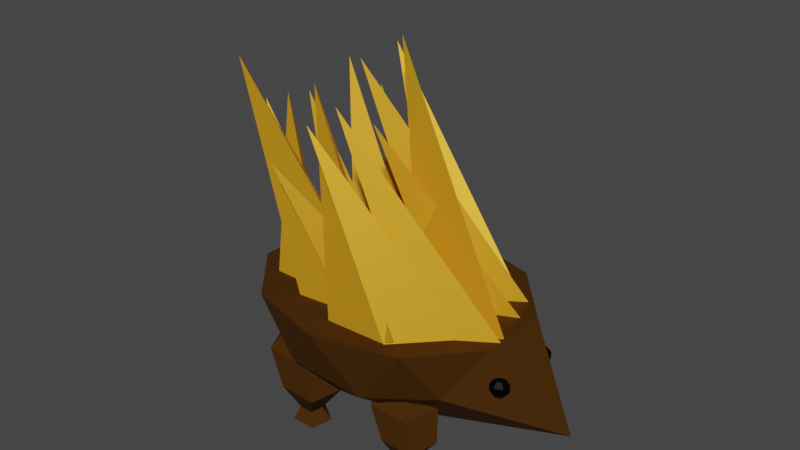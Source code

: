 # Source: crip.blend  (saved by Blender 3.3.6; exported with 4.5.12 LTS)
import bpy
from mathutils import Matrix  # noqa: F401  (used for matrix-valued properties, if any)

bpy.ops.wm.read_factory_settings(use_empty=True)
scene = bpy.context.scene
scene.name = 'Scene'

# ---- collections
col_collection = bpy.data.collections.new('Collection'); scene.collection.children.link(col_collection)

# ---- materials (node trees are filled in below, after node groups)
mat_black_017 = bpy.data.materials.new('Black.017')
mat_black_017.use_transparent_shadow = False
mat_brown_007 = bpy.data.materials.new('Brown.007')
mat_brown_007.use_transparent_shadow = False
mat_gold_005 = bpy.data.materials.new('Gold.005')
mat_gold_005.use_transparent_shadow = False

# ---- material node trees
mat_black_017.use_nodes = True; mat_black_017.node_tree.nodes.clear()
_N = mat_black_017.node_tree.nodes; _L = mat_black_017.node_tree.links
n0 = _N.new('ShaderNodeBsdfPrincipled'); n0.name = 'Principled BSDF'; n0.location = (10, 300)
n0.distribution = 'GGX'
n0.subsurface_method = 'RANDOM_WALK_SKIN'
n0.inputs[0].default_value = (0.0, 0.0, 0.0, 1.0)
n0.inputs[3].default_value = 1.45
n0.inputs[13].default_value = 0.133
n0.inputs[27].default_value = (0.0, 0.0, 0.0, 1.0)
n0.inputs[28].default_value = 1.0
n1 = _N.new('ShaderNodeOutputMaterial'); n1.name = 'Material Output'; n1.location = (300, 300)
_L.new(n0.outputs[0], n1.inputs[0])
n1.is_active_output = True
mat_brown_007.use_nodes = True; mat_brown_007.node_tree.nodes.clear()
_N = mat_brown_007.node_tree.nodes; _L = mat_brown_007.node_tree.links
n0 = _N.new('ShaderNodeBsdfPrincipled'); n0.name = 'Principled BSDF'; n0.location = (10, 300)
n0.distribution = 'GGX'
n0.subsurface_method = 'RANDOM_WALK_SKIN'
n0.inputs[0].default_value = (0.06045, 0.02387, 0.003269, 1.0)
n0.inputs[3].default_value = 1.45
n0.inputs[13].default_value = 0.05963
n0.inputs[27].default_value = (0.0, 0.0, 0.0, 1.0)
n0.inputs[28].default_value = 1.0
n1 = _N.new('ShaderNodeOutputMaterial'); n1.name = 'Material Output'; n1.location = (300, 300)
_L.new(n0.outputs[0], n1.inputs[0])
n1.is_active_output = True
mat_gold_005.use_nodes = True; mat_gold_005.node_tree.nodes.clear()
_N = mat_gold_005.node_tree.nodes; _L = mat_gold_005.node_tree.links
n0 = _N.new('ShaderNodeBsdfPrincipled'); n0.name = 'Principled BSDF'; n0.location = (10, 300)
n0.distribution = 'GGX'
n0.subsurface_method = 'RANDOM_WALK_SKIN'
n0.inputs[0].default_value = (0.8, 0.3647, 0.01366, 1.0)
n0.inputs[1].default_value = 0.5046
n0.inputs[3].default_value = 1.45
n0.inputs[27].default_value = (0.0, 0.0, 0.0, 1.0)
n0.inputs[28].default_value = 1.0
n1 = _N.new('ShaderNodeOutputMaterial'); n1.name = 'Material Output'; n1.location = (300, 300)
_L.new(n0.outputs[0], n1.inputs[0])
n1.is_active_output = True

# ---- world
world_world = bpy.data.worlds.new('World'); scene.world = world_world
world_world.use_nodes = True; world_world.node_tree.nodes.clear()
_N = world_world.node_tree.nodes; _L = world_world.node_tree.links
n0 = _N.new('ShaderNodeOutputWorld'); n0.name = 'World Output'; n0.location = (300, 300)
n1 = _N.new('ShaderNodeBackground'); n1.name = 'Background'; n1.location = (10, 300)
n1.inputs[0].default_value = (0.05088, 0.05088, 0.05088, 1.0)
_L.new(n1.outputs[0], n0.inputs[0])
n0.is_active_output = True
world_world.color = (0.05088, 0.05088, 0.05088)
world_world.use_sun_shadow = False
world_world.sun_shadow_jitter_overblur = 0.0

# ---- meshes
me_sphere_018 = bpy.data.meshes.new('Sphere.018')
me_sphere_018.from_pydata([(0.0, 0.5878, 0.809), (0.0, 0.9511, 0.309), (0.0, 0.9511, -0.309), (0.0, 0.5878, -0.809), (0.4595, 0.3665, 0.809), (0.7436, 0.593, 0.309), (0.7436, 0.593, -0.309), (0.4595, 0.3665, -0.809), (0.573, -0.1308, 0.809), (0.9272, -0.2116, 0.309), (0.9272, -0.2116, -0.309), (0.573, -0.1308, -0.809), (0.255, -0.5296, 0.809), (0.4126, -0.8569, 0.309), (0.4126, -0.8569, -0.309), (0.255, -0.5296, -0.809), (0.0, 0.0, 1.0), (-0.255, -0.5296, 0.809), (-0.4126, -0.8569, 0.309), (-0.4126, -0.8569, -0.309), (-0.255, -0.5296, -0.809), (0.0, 0.0, -1.0), (-0.573, -0.1308, 0.809), (-0.9272, -0.2116, 0.309), (-0.9272, -0.2116, -0.309), (-0.573, -0.1308, -0.809), (-0.4595, 0.3665, 0.809), (-0.7436, 0.593, 0.309), (-0.7436, 0.593, -0.309), (-0.4595, 0.3665, -0.809)], [], [(0, 16, 4), (3, 2, 6, 7), (1, 0, 4, 5), (21, 3, 7), (2, 1, 5, 6), (21, 7, 11), (6, 5, 9, 10), (4, 16, 8), (7, 6, 10, 11), (5, 4, 8, 9), (21, 11, 15), (10, 9, 13, 14), (8, 16, 12), (11, 10, 14, 15), (9, 8, 12, 13), (21, 15, 20), (14, 13, 18, 19), (12, 16, 17), (15, 14, 19, 20), (13, 12, 17, 18), (21, 20, 25), (19, 18, 23, 24), (17, 16, 22), (20, 19, 24, 25), (18, 17, 22, 23), (21, 25, 29), (24, 23, 27, 28), (22, 16, 26), (25, 24, 28, 29), (23, 22, 26, 27), (21, 29, 3), (28, 27, 1, 2), (26, 16, 0), (29, 28, 2, 3), (27, 26, 0, 1)])
_uv = me_sphere_018.uv_layers.new(name='UVMap')
_uv.uv.foreach_set('vector', [0.7143, 0.8, 0.6429, 1.0, 0.5714, 0.8, 0.7143, 0.2, 0.7143, 0.4, 0.5714, 0.4, 0.5714, 0.2, 0.7143, 0.6, 0.7143, 0.8, 0.5714, 0.8, 0.5714, 0.6, 0.6429, 0.0, 0.7143, 0.2, 0.5714, 0.2, 0.7143, 0.4, 0.7143, 0.6, 0.5714, 0.6, 0.5714, 0.4, 0.5, 0.0, 0.5714, 0.2, 0.4286, 0.2, 0.5714, 0.4, 0.5714, 0.6, 0.4286, 0.6, 0.4286, 0.4, 0.5714, 0.8, 0.5, 1.0, 0.4286, 0.8, 0.5714, 0.2, 0.5714, 0.4, 0.4286, 0.4, 0.4286, 0.2, 0.5714, 0.6, 0.5714, 0.8, 0.4286, 0.8, 0.4286, 0.6, 0.3571, 0.0, 0.4286, 0.2, 0.2857, 0.2, 0.4286, 0.4, 0.4286, 0.6, 0.2857, 0.6, 0.2857, 0.4, 0.4286, 0.8, 0.3571, 1.0, 0.2857, 0.8, 0.4286, 0.2, 0.4286, 0.4, 0.2857, 0.4, 0.2857, 0.2, 0.4286, 0.6, 0.4286, 0.8, 0.2857, 0.8, 0.2857, 0.6, 0.2143, 0.0, 0.2857, 0.2, 0.1429, 0.2, 0.2857, 0.4, 0.2857, 0.6, 0.1429, 0.6, 0.1429, 0.4, 0.2857, 0.8, 0.2143, 1.0, 0.1429, 0.8, 0.2857, 0.2, 0.2857, 0.4, 0.1429, 0.4, 0.1429, 0.2, 0.2857, 0.6, 0.2857, 0.8, 0.1429, 0.8, 0.1429, 0.6, 0.07143, 0.0, 0.1429, 0.2, 0.0, 0.2, 0.1429, 0.4, 0.1429, 0.6, 0.0, 0.6, 0.0, 0.4, 0.1429, 0.8, 0.07143, 1.0, 0.0, 0.8, 0.1429, 0.2, 0.1429, 0.4, 0.0, 0.4, 0.0, 0.2, 0.1429, 0.6, 0.1429, 0.8, 0.0, 0.8, 0.0, 0.6, 0.9286, 0.0, 1.0, 0.2, 0.8571, 0.2, 1.0, 0.4, 1.0, 0.6, 0.8571, 0.6, 0.8571, 0.4, 1.0, 0.8, 0.9286, 1.0, 0.8571, 0.8, 1.0, 0.2, 1.0, 0.4, 0.8571, 0.4, 0.8571, 0.2, 1.0, 0.6, 1.0, 0.8, 0.8571, 0.8, 0.8571, 0.6, 0.7857, 0.0, 0.8571, 0.2, 0.7143, 0.2, 0.8571, 0.4, 0.8571, 0.6, 0.7143, 0.6, 0.7143, 0.4, 0.8571, 0.8, 0.7857, 1.0, 0.7143, 0.8, 0.8571, 0.2, 0.8571, 0.4, 0.7143, 0.4, 0.7143, 0.2, 0.8571, 0.6, 0.8571, 0.8, 0.7143, 0.8, 0.7143, 0.6])
me_sphere_018.materials.append(mat_black_017)
me_sphere_018.update()
me_icosphere_014 = bpy.data.meshes.new('Icosphere.014')
me_icosphere_014.from_pydata([(0.0, 0.0, -1.0), (0.7236, -0.5257, -0.4472), (-0.2764, -0.8506, -0.4472), (-0.8944, 0.0, -0.4472), (-0.2764, 0.8506, -0.4472), (0.7236, 0.5257, -0.4472), (-0.1625, -0.5, -0.8507), (0.4253, -0.309, -0.8507), (0.2629, -0.809, -0.5257), (1.405, -2.171e-08, -0.6873), (0.4253, 0.309, -0.8507), (-0.5257, 0.0, -0.8507), (-0.6882, -0.5, -0.5257), (-0.1625, 0.5, -0.8507), (-0.6882, 0.5, -0.5257), (0.2629, 0.809, -0.5257), (0.9511, -0.309, 0.0), (0.9511, 0.309, 0.0), (0.0, -1.0, 0.0), (0.5878, -0.809, 0.0), (-0.9511, -0.309, 0.0), (-0.5878, -0.809, 0.0), (-0.5878, 0.809, 0.0), (-0.9511, 0.309, 0.0), (0.5878, 0.809, 0.0), (0.0, 1.0, 0.0)], [], [(0, 7, 6), (1, 7, 9), (0, 6, 11), (0, 11, 13), (0, 13, 10), (1, 9, 16), (2, 8, 18), (3, 12, 20), (4, 14, 22), (5, 15, 24), (1, 16, 19), (2, 18, 21), (3, 20, 23), (4, 22, 25), (5, 24, 17), (17, 24, 25, 22, 23, 20, 21, 18, 19, 16), (24, 15, 25), (15, 4, 25), (22, 14, 23), (14, 3, 23), (20, 12, 21), (12, 2, 21), (18, 8, 19), (8, 1, 19), (16, 9, 17), (9, 5, 17), (10, 15, 5), (10, 13, 15), (13, 4, 15), (13, 14, 4), (13, 11, 14), (11, 3, 14), (11, 12, 3), (11, 6, 12), (6, 2, 12), (9, 10, 5), (9, 7, 10), (7, 0, 10), (6, 8, 2), (6, 7, 8), (7, 1, 8)])
_uv = me_icosphere_014.uv_layers.new(name='UVMap')
_uv.uv.foreach_set('vector', [0.1818, 0.0, 0.2273, 0.07873, 0.1364, 0.07873, 0.2727, 0.1575, 0.3182, 0.07873, 0.3636, 0.1575, 0.9091, 0.0, 0.9545, 0.07873, 0.8636, 0.07873, 0.7273, 0.0, 0.7727, 0.07873, 0.6818, 0.07873, 0.5455, 0.0, 0.5909, 0.07873, 0.5, 0.07873, 0.2727, 0.1575, 0.3636, 0.1575, 0.3182, 0.2362, 0.09091, 0.1575, 0.1818, 0.1575, 0.1364, 0.2362, 0.8182, 0.1575, 0.9091, 0.1575, 0.8636, 0.2362, 0.6364, 0.1575, 0.7273, 0.1575, 0.6818, 0.2362, 0.4545, 0.1575, 0.5455, 0.1575, 0.5, 0.2362, 0.2727, 0.1575, 0.3182, 0.2362, 0.2273, 0.2362, 0.09091, 0.1575, 0.1364, 0.2362, 0.04546, 0.2362, 0.8182, 0.1575, 0.8636, 0.2362, 0.7727, 0.2362, 0.6364, 0.1575, 0.6818, 0.2362, 0.5909, 0.2362, 0.4545, 0.1575, 0.5, 0.2362, 0.4091, 0.2362, 0.4091, 0.2362, 0.5, 0.2362, 0.5909, 0.2362, 0.6818, 0.2362, 0.7727, 0.2362, 0.8636, 0.2362, 0.04546, 0.2362, 0.1364, 0.2362, 0.2273, 0.2362, 0.3182, 0.2362, 0.5, 0.2362, 0.5455, 0.1575, 0.5909, 0.2362, 0.5455, 0.1575, 0.6364, 0.1575, 0.5909, 0.2362, 0.6818, 0.2362, 0.7273, 0.1575, 0.7727, 0.2362, 0.7273, 0.1575, 0.8182, 0.1575, 0.7727, 0.2362, 0.8636, 0.2362, 0.9091, 0.1575, 0.9545, 0.2362, 0.9091, 0.1575, 1.0, 0.1575, 0.9545, 0.2362, 0.1364, 0.2362, 0.1818, 0.1575, 0.2273, 0.2362, 0.1818, 0.1575, 0.2727, 0.1575, 0.2273, 0.2362, 0.3182, 0.2362, 0.3636, 0.1575, 0.4091, 0.2362, 0.3636, 0.1575, 0.4545, 0.1575, 0.4091, 0.2362, 0.5, 0.07873, 0.5455, 0.1575, 0.4545, 0.1575, 0.5, 0.07873, 0.5909, 0.07873, 0.5455, 0.1575, 0.5909, 0.07873, 0.6364, 0.1575, 0.5455, 0.1575, 0.6818, 0.07873, 0.7273, 0.1575, 0.6364, 0.1575, 0.6818, 0.07873, 0.7727, 0.07873, 0.7273, 0.1575, 0.7727, 0.07873, 0.8182, 0.1575, 0.7273, 0.1575, 0.8636, 0.07873, 0.9091, 0.1575, 0.8182, 0.1575, 0.8636, 0.07873, 0.9545, 0.07873, 0.9091, 0.1575, 0.9545, 0.07873, 1.0, 0.1575, 0.9091, 0.1575, 0.3636, 0.1575, 0.4091, 0.07873, 0.4545, 0.1575, 0.3636, 0.1575, 0.3182, 0.07873, 0.4091, 0.07873, 0.3182, 0.07873, 0.3636, 0.0, 0.4091, 0.07873, 0.1364, 0.07873, 0.1818, 0.1575, 0.09091, 0.1575, 0.1364, 0.07873, 0.2273, 0.07873, 0.1818, 0.1575, 0.2273, 0.07873, 0.2727, 0.1575, 0.1818, 0.1575])
me_icosphere_014.materials.append(mat_brown_007)
me_icosphere_014.update()
me_cylinder_053 = bpy.data.meshes.new('Cylinder.053')
me_cylinder_053.from_pydata([(0.1618, 0.2582, -0.5582), (0.0, 0.8164, 1.0), (0.4636, 0.08325, -0.5582), (0.9511, 0.2523, 1.0), (0.3483, -0.1998, -0.5582), (0.5878, -0.6605, 1.0), (-0.02477, -0.1998, -0.5582), (-0.5878, -0.6605, 1.0), (-0.1401, 0.08325, -0.5582), (-0.9511, 0.2523, 1.0), (0.3795, 0.6675, 0.2053), (1.157, 0.2063, 0.2053), (0.8601, -0.54, 0.2053), (-0.101, -0.54, 0.2053), (-0.398, 0.2063, 0.2053), (0.2738, 0.4404, -0.7885), (0.7322, 0.1358, -0.7885), (0.5571, -0.3571, -0.7885), (-0.009564, -0.3571, -0.7885), (-0.1847, 0.1128, -0.7885), (-0.1304, 0.015, 1.747)], [], [(10, 1, 3, 11), (11, 3, 5, 12), (12, 5, 7, 13), (9, 7, 20), (13, 7, 9, 14), (14, 9, 1, 10), (6, 8, 19, 18), (8, 14, 10, 0), (6, 13, 14, 8), (4, 12, 13, 6), (2, 11, 12, 4), (0, 10, 11, 2), (15, 16, 17, 18, 19), (2, 4, 17, 16), (8, 0, 15, 19), (0, 2, 16, 15), (4, 6, 18, 17), (5, 3, 20), (1, 9, 20), (3, 1, 20), (7, 5, 20)])
_uv = me_cylinder_053.uv_layers.new(name='UVMap')
_uv.uv.foreach_set('vector', [1.0, 0.75, 1.0, 1.0, 0.8, 1.0, 0.8, 0.75, 0.8, 0.75, 0.8, 1.0, 0.6, 1.0, 0.6, 0.75, 0.6, 0.75, 0.6, 1.0, 0.4, 1.0, 0.4, 0.75, 0.2, 1.0, 0.4, 1.0, 0.2, 1.0, 0.4, 0.75, 0.4, 1.0, 0.2, 1.0, 0.2, 0.75, 0.2, 0.75, 0.2, 1.0, 2.98e-08, 1.0, 2.98e-08, 0.75, 0.4, 0.5, 0.2, 0.5, 0.2, 0.5, 0.4, 0.5, 0.2, 0.5, 0.2, 0.75, 2.98e-08, 0.75, 2.98e-08, 0.5, 0.4, 0.5, 0.4, 0.75, 0.2, 0.75, 0.2, 0.5, 0.6, 0.5, 0.6, 0.75, 0.4, 0.75, 0.4, 0.5, 0.8, 0.5, 0.8, 0.75, 0.6, 0.75, 0.6, 0.5, 1.0, 0.5, 1.0, 0.75, 0.8, 0.75, 0.8, 0.5, 0.75, 0.49, 0.9783, 0.3242, 0.8911, 0.05584, 0.6089, 0.05584, 0.5217, 0.3242, 0.8, 0.5, 0.6, 0.5, 0.6, 0.5, 0.8, 0.5, 0.2, 0.5, 2.98e-08, 0.5, 2.98e-08, 0.5, 0.2, 0.5, 1.0, 0.5, 0.8, 0.5, 0.8, 0.5, 1.0, 0.5, 0.6, 0.5, 0.4, 0.5, 0.4, 0.5, 0.6, 0.5, 0.6, 1.0, 0.8, 1.0, 0.6, 1.0, 2.98e-08, 1.0, 0.2, 1.0, 2.98e-08, 1.0, 0.8, 1.0, 1.0, 1.0, 0.8, 1.0, 0.4, 1.0, 0.6, 1.0, 0.4, 1.0])
me_cylinder_053.materials.append(mat_brown_007)
me_cylinder_053.update()
me_cylinder_051 = bpy.data.meshes.new('Cylinder.051')
me_cylinder_051.from_pydata([(0.1618, 0.2582, -0.5582), (0.0, 0.8164, 1.0), (0.4636, 0.08325, -0.5582), (0.9511, 0.2523, 1.0), (0.3483, -0.1998, -0.5582), (0.5878, -0.6605, 1.0), (-0.02477, -0.1998, -0.5582), (-0.5878, -0.6605, 1.0), (-0.1401, 0.08325, -0.5582), (-0.9511, 0.2523, 1.0), (0.3795, 0.6675, 0.2053), (1.157, 0.2063, 0.2053), (0.8601, -0.54, 0.2053), (-0.101, -0.54, 0.2053), (-0.398, 0.2063, 0.2053), (0.2738, 0.4404, -0.7885), (0.7322, 0.1358, -0.7885), (0.5571, -0.3571, -0.7885), (-0.009564, -0.3571, -0.7885), (-0.1847, 0.1128, -0.7885), (-0.1304, 0.015, 1.747)], [], [(10, 1, 3, 11), (11, 3, 5, 12), (12, 5, 7, 13), (9, 7, 20), (13, 7, 9, 14), (14, 9, 1, 10), (6, 8, 19, 18), (8, 14, 10, 0), (6, 13, 14, 8), (4, 12, 13, 6), (2, 11, 12, 4), (0, 10, 11, 2), (15, 16, 17, 18, 19), (2, 4, 17, 16), (8, 0, 15, 19), (0, 2, 16, 15), (4, 6, 18, 17), (5, 3, 20), (1, 9, 20), (3, 1, 20), (7, 5, 20)])
_uv = me_cylinder_051.uv_layers.new(name='UVMap')
_uv.uv.foreach_set('vector', [1.0, 0.75, 1.0, 1.0, 0.8, 1.0, 0.8, 0.75, 0.8, 0.75, 0.8, 1.0, 0.6, 1.0, 0.6, 0.75, 0.6, 0.75, 0.6, 1.0, 0.4, 1.0, 0.4, 0.75, 0.2, 1.0, 0.4, 1.0, 0.2, 1.0, 0.4, 0.75, 0.4, 1.0, 0.2, 1.0, 0.2, 0.75, 0.2, 0.75, 0.2, 1.0, 2.98e-08, 1.0, 2.98e-08, 0.75, 0.4, 0.5, 0.2, 0.5, 0.2, 0.5, 0.4, 0.5, 0.2, 0.5, 0.2, 0.75, 2.98e-08, 0.75, 2.98e-08, 0.5, 0.4, 0.5, 0.4, 0.75, 0.2, 0.75, 0.2, 0.5, 0.6, 0.5, 0.6, 0.75, 0.4, 0.75, 0.4, 0.5, 0.8, 0.5, 0.8, 0.75, 0.6, 0.75, 0.6, 0.5, 1.0, 0.5, 1.0, 0.75, 0.8, 0.75, 0.8, 0.5, 0.75, 0.49, 0.9783, 0.3242, 0.8911, 0.05584, 0.6089, 0.05584, 0.5217, 0.3242, 0.8, 0.5, 0.6, 0.5, 0.6, 0.5, 0.8, 0.5, 0.2, 0.5, 2.98e-08, 0.5, 2.98e-08, 0.5, 0.2, 0.5, 1.0, 0.5, 0.8, 0.5, 0.8, 0.5, 1.0, 0.5, 0.6, 0.5, 0.4, 0.5, 0.4, 0.5, 0.6, 0.5, 0.6, 1.0, 0.8, 1.0, 0.6, 1.0, 2.98e-08, 1.0, 0.2, 1.0, 2.98e-08, 1.0, 0.8, 1.0, 1.0, 1.0, 0.8, 1.0, 0.4, 1.0, 0.6, 1.0, 0.4, 1.0])
me_cylinder_051.materials.append(mat_brown_007)
me_cylinder_051.update()
me_cone_020 = bpy.data.meshes.new('Cone.020')
me_cone_020.from_pydata([(0.04188, 0.873, -0.001136), (0.9079, -0.627, -0.001136), (-0.8241, -0.627, -0.001136), (0.04188, -0.127, 1.999)], [], [(0, 3, 1), (0, 1, 2), (1, 3, 2), (2, 3, 0)])
_uv = me_cone_020.uv_layers.new(name='UVMap')
_uv.uv.foreach_set('vector', [0.25, 0.49, 0.25, 0.25, 0.4578, 0.13, 0.75, 0.49, 0.9578, 0.13, 0.5422, 0.13, 0.4578, 0.13, 0.25, 0.25, 0.04215, 0.13, 0.04215, 0.13, 0.25, 0.25, 0.25, 0.49])
me_cone_020.materials.append(mat_gold_005)
me_cone_020.update()
me_cone_019 = bpy.data.meshes.new('Cone.019')
me_cone_019.from_pydata([(0.04188, 0.873, -0.001136), (0.9079, -0.627, -0.001136), (-0.8241, -0.627, -0.001136), (0.04188, -0.127, 1.999)], [], [(0, 3, 1), (0, 1, 2), (1, 3, 2), (2, 3, 0)])
_uv = me_cone_019.uv_layers.new(name='UVMap')
_uv.uv.foreach_set('vector', [0.25, 0.49, 0.25, 0.25, 0.4578, 0.13, 0.75, 0.49, 0.9578, 0.13, 0.5422, 0.13, 0.4578, 0.13, 0.25, 0.25, 0.04215, 0.13, 0.04215, 0.13, 0.25, 0.25, 0.25, 0.49])
me_cone_019.materials.append(mat_gold_005)
me_cone_019.update()
me_cone_018 = bpy.data.meshes.new('Cone.018')
me_cone_018.from_pydata([(0.04188, 0.873, -0.001136), (0.9079, -0.627, -0.001136), (-0.8241, -0.627, -0.001136), (0.04188, -0.127, 1.999)], [], [(0, 3, 1), (0, 1, 2), (1, 3, 2), (2, 3, 0)])
_uv = me_cone_018.uv_layers.new(name='UVMap')
_uv.uv.foreach_set('vector', [0.25, 0.49, 0.25, 0.25, 0.4578, 0.13, 0.75, 0.49, 0.9578, 0.13, 0.5422, 0.13, 0.4578, 0.13, 0.25, 0.25, 0.04215, 0.13, 0.04215, 0.13, 0.25, 0.25, 0.25, 0.49])
me_cone_018.materials.append(mat_gold_005)
me_cone_018.update()
me_cone_017 = bpy.data.meshes.new('Cone.017')
me_cone_017.from_pydata([(0.04188, 0.873, -0.001136), (0.9079, -0.627, -0.001136), (-0.8241, -0.627, -0.001136), (0.04188, -0.127, 1.999)], [], [(0, 3, 1), (0, 1, 2), (1, 3, 2), (2, 3, 0)])
_uv = me_cone_017.uv_layers.new(name='UVMap')
_uv.uv.foreach_set('vector', [0.25, 0.49, 0.25, 0.25, 0.4578, 0.13, 0.75, 0.49, 0.9578, 0.13, 0.5422, 0.13, 0.4578, 0.13, 0.25, 0.25, 0.04215, 0.13, 0.04215, 0.13, 0.25, 0.25, 0.25, 0.49])
me_cone_017.materials.append(mat_gold_005)
me_cone_017.update()
me_cone_016 = bpy.data.meshes.new('Cone.016')
me_cone_016.from_pydata([(0.04188, 0.873, -0.001136), (0.9079, -0.627, -0.001136), (-0.8241, -0.627, -0.001136), (0.04188, -0.127, 1.999)], [], [(0, 3, 1), (0, 1, 2), (1, 3, 2), (2, 3, 0)])
_uv = me_cone_016.uv_layers.new(name='UVMap')
_uv.uv.foreach_set('vector', [0.25, 0.49, 0.25, 0.25, 0.4578, 0.13, 0.75, 0.49, 0.9578, 0.13, 0.5422, 0.13, 0.4578, 0.13, 0.25, 0.25, 0.04215, 0.13, 0.04215, 0.13, 0.25, 0.25, 0.25, 0.49])
me_cone_016.materials.append(mat_gold_005)
me_cone_016.update()
me_cone_015 = bpy.data.meshes.new('Cone.015')
me_cone_015.from_pydata([(0.04188, 0.873, -0.001136), (0.9079, -0.627, -0.001136), (-0.8241, -0.627, -0.001136), (0.04188, -0.127, 1.999)], [], [(0, 3, 1), (0, 1, 2), (1, 3, 2), (2, 3, 0)])
_uv = me_cone_015.uv_layers.new(name='UVMap')
_uv.uv.foreach_set('vector', [0.25, 0.49, 0.25, 0.25, 0.4578, 0.13, 0.75, 0.49, 0.9578, 0.13, 0.5422, 0.13, 0.4578, 0.13, 0.25, 0.25, 0.04215, 0.13, 0.04215, 0.13, 0.25, 0.25, 0.25, 0.49])
me_cone_015.materials.append(mat_gold_005)
me_cone_015.update()
me_cone_014 = bpy.data.meshes.new('Cone.014')
me_cone_014.from_pydata([(0.04188, 0.873, -0.001136), (0.9079, -0.627, -0.001136), (-0.8241, -0.627, -0.001136), (0.04188, -0.127, 1.999)], [], [(0, 3, 1), (0, 1, 2), (1, 3, 2), (2, 3, 0)])
_uv = me_cone_014.uv_layers.new(name='UVMap')
_uv.uv.foreach_set('vector', [0.25, 0.49, 0.25, 0.25, 0.4578, 0.13, 0.75, 0.49, 0.9578, 0.13, 0.5422, 0.13, 0.4578, 0.13, 0.25, 0.25, 0.04215, 0.13, 0.04215, 0.13, 0.25, 0.25, 0.25, 0.49])
me_cone_014.materials.append(mat_gold_005)
me_cone_014.update()
me_cone_013 = bpy.data.meshes.new('Cone.013')
me_cone_013.from_pydata([(0.04188, 0.873, -0.001136), (0.9079, -0.627, -0.001136), (-0.8241, -0.627, -0.001136), (0.04188, -0.127, 1.999)], [], [(0, 3, 1), (0, 1, 2), (1, 3, 2), (2, 3, 0)])
_uv = me_cone_013.uv_layers.new(name='UVMap')
_uv.uv.foreach_set('vector', [0.25, 0.49, 0.25, 0.25, 0.4578, 0.13, 0.75, 0.49, 0.9578, 0.13, 0.5422, 0.13, 0.4578, 0.13, 0.25, 0.25, 0.04215, 0.13, 0.04215, 0.13, 0.25, 0.25, 0.25, 0.49])
me_cone_013.materials.append(mat_gold_005)
me_cone_013.update()
me_cone_012 = bpy.data.meshes.new('Cone.012')
me_cone_012.from_pydata([(0.04188, 0.873, -0.001136), (0.9079, -0.627, -0.001136), (-0.8241, -0.627, -0.001136), (0.04188, -0.127, 1.999)], [], [(0, 3, 1), (0, 1, 2), (1, 3, 2), (2, 3, 0)])
_uv = me_cone_012.uv_layers.new(name='UVMap')
_uv.uv.foreach_set('vector', [0.25, 0.49, 0.25, 0.25, 0.4578, 0.13, 0.75, 0.49, 0.9578, 0.13, 0.5422, 0.13, 0.4578, 0.13, 0.25, 0.25, 0.04215, 0.13, 0.04215, 0.13, 0.25, 0.25, 0.25, 0.49])
me_cone_012.materials.append(mat_gold_005)
me_cone_012.update()
me_cone_011 = bpy.data.meshes.new('Cone.011')
me_cone_011.from_pydata([(0.04188, 0.873, -0.001136), (0.9079, -0.627, -0.001136), (-0.8241, -0.627, -0.001136), (0.04188, -0.127, 1.999)], [], [(0, 3, 1), (0, 1, 2), (1, 3, 2), (2, 3, 0)])
_uv = me_cone_011.uv_layers.new(name='UVMap')
_uv.uv.foreach_set('vector', [0.25, 0.49, 0.25, 0.25, 0.4578, 0.13, 0.75, 0.49, 0.9578, 0.13, 0.5422, 0.13, 0.4578, 0.13, 0.25, 0.25, 0.04215, 0.13, 0.04215, 0.13, 0.25, 0.25, 0.25, 0.49])
me_cone_011.materials.append(mat_gold_005)
me_cone_011.update()
me_cone_010 = bpy.data.meshes.new('Cone.010')
me_cone_010.from_pydata([(0.04188, 0.873, -0.001136), (0.9079, -0.627, -0.001136), (-0.8241, -0.627, -0.001136), (0.04188, -0.127, 1.999)], [], [(0, 3, 1), (0, 1, 2), (1, 3, 2), (2, 3, 0)])
_uv = me_cone_010.uv_layers.new(name='UVMap')
_uv.uv.foreach_set('vector', [0.25, 0.49, 0.25, 0.25, 0.4578, 0.13, 0.75, 0.49, 0.9578, 0.13, 0.5422, 0.13, 0.4578, 0.13, 0.25, 0.25, 0.04215, 0.13, 0.04215, 0.13, 0.25, 0.25, 0.25, 0.49])
me_cone_010.materials.append(mat_gold_005)
me_cone_010.update()
me_cone_009 = bpy.data.meshes.new('Cone.009')
me_cone_009.from_pydata([(0.04188, 0.873, -0.001136), (0.9079, -0.627, -0.001136), (-0.8241, -0.627, -0.001136), (0.04188, -0.127, 1.999)], [], [(0, 3, 1), (0, 1, 2), (1, 3, 2), (2, 3, 0)])
_uv = me_cone_009.uv_layers.new(name='UVMap')
_uv.uv.foreach_set('vector', [0.25, 0.49, 0.25, 0.25, 0.4578, 0.13, 0.75, 0.49, 0.9578, 0.13, 0.5422, 0.13, 0.4578, 0.13, 0.25, 0.25, 0.04215, 0.13, 0.04215, 0.13, 0.25, 0.25, 0.25, 0.49])
me_cone_009.materials.append(mat_gold_005)
me_cone_009.update()
me_cone_008 = bpy.data.meshes.new('Cone.008')
me_cone_008.from_pydata([(0.04188, 0.873, -0.001136), (0.9079, -0.627, -0.001136), (-0.8241, -0.627, -0.001136), (0.04188, -0.127, 1.999)], [], [(0, 3, 1), (0, 1, 2), (1, 3, 2), (2, 3, 0)])
_uv = me_cone_008.uv_layers.new(name='UVMap')
_uv.uv.foreach_set('vector', [0.25, 0.49, 0.25, 0.25, 0.4578, 0.13, 0.75, 0.49, 0.9578, 0.13, 0.5422, 0.13, 0.4578, 0.13, 0.25, 0.25, 0.04215, 0.13, 0.04215, 0.13, 0.25, 0.25, 0.25, 0.49])
me_cone_008.materials.append(mat_gold_005)
me_cone_008.update()
me_cone_007 = bpy.data.meshes.new('Cone.007')
me_cone_007.from_pydata([(0.04188, 0.873, -0.001136), (0.9079, -0.627, -0.001136), (-0.8241, -0.627, -0.001136), (0.04188, -0.127, 1.999)], [], [(0, 3, 1), (0, 1, 2), (1, 3, 2), (2, 3, 0)])
_uv = me_cone_007.uv_layers.new(name='UVMap')
_uv.uv.foreach_set('vector', [0.25, 0.49, 0.25, 0.25, 0.4578, 0.13, 0.75, 0.49, 0.9578, 0.13, 0.5422, 0.13, 0.4578, 0.13, 0.25, 0.25, 0.04215, 0.13, 0.04215, 0.13, 0.25, 0.25, 0.25, 0.49])
me_cone_007.materials.append(mat_gold_005)
me_cone_007.update()
me_cone_006 = bpy.data.meshes.new('Cone.006')
me_cone_006.from_pydata([(0.04188, 0.873, -0.001136), (0.9079, -0.627, -0.001136), (-0.8241, -0.627, -0.001136), (0.04188, -0.127, 1.999)], [], [(0, 3, 1), (0, 1, 2), (1, 3, 2), (2, 3, 0)])
_uv = me_cone_006.uv_layers.new(name='UVMap')
_uv.uv.foreach_set('vector', [0.25, 0.49, 0.25, 0.25, 0.4578, 0.13, 0.75, 0.49, 0.9578, 0.13, 0.5422, 0.13, 0.4578, 0.13, 0.25, 0.25, 0.04215, 0.13, 0.04215, 0.13, 0.25, 0.25, 0.25, 0.49])
me_cone_006.materials.append(mat_gold_005)
me_cone_006.update()

# ---- objects
ob_sphere_017 = bpy.data.objects.new('Sphere.017', me_sphere_018)
ob_icosphere_014 = bpy.data.objects.new('Icosphere.014', me_icosphere_014)
ob_cylinder_045 = bpy.data.objects.new('Cylinder.045', me_cylinder_053)
ob_cylinder_044 = bpy.data.objects.new('Cylinder.044', me_cylinder_051)
ob_cone_019 = bpy.data.objects.new('Cone.019', me_cone_020)
ob_cone_018 = bpy.data.objects.new('Cone.018', me_cone_019)
ob_cone_017 = bpy.data.objects.new('Cone.017', me_cone_018)
ob_cone_016 = bpy.data.objects.new('Cone.016', me_cone_017)
ob_cone_015 = bpy.data.objects.new('Cone.015', me_cone_016)
ob_cone_014 = bpy.data.objects.new('Cone.014', me_cone_015)
ob_cone_013 = bpy.data.objects.new('Cone.013', me_cone_014)
ob_cone_012 = bpy.data.objects.new('Cone.012', me_cone_013)
ob_cone_011 = bpy.data.objects.new('Cone.011', me_cone_012)
ob_cone_010 = bpy.data.objects.new('Cone.010', me_cone_011)
ob_cone_009 = bpy.data.objects.new('Cone.009', me_cone_010)
ob_cone_008 = bpy.data.objects.new('Cone.008', me_cone_009)
ob_cone_007 = bpy.data.objects.new('Cone.007', me_cone_008)
ob_cone_006 = bpy.data.objects.new('Cone.006', me_cone_007)
ob_cone_005 = bpy.data.objects.new('Cone.005', me_cone_006)

# ---- transforms, parenting, visibility, modifiers, constraints
ob_sphere_017.location = (1.106, 0.2417, 0.8477)
ob_sphere_017.scale = (0.07545, 0.07545, 0.07545)
_m = ob_sphere_017.modifiers.new('Mirror', 'MIRROR')
_m.use_axis = (False, True, False)
_m.mirror_object = ob_icosphere_014
ob_icosphere_014.location = (0.01739, -0.0004302, 1.118)
ob_icosphere_014.scale = (1.073, 0.8897, 0.8897)
ob_cylinder_045.location = (-0.4934, 0.4034, 0.2771)
ob_cylinder_045.rotation_euler = (0.0, -0.0, 0.5723)
ob_cylinder_045.scale = (0.3349, 0.3349, 0.3349)
_m = ob_cylinder_045.modifiers.new('Mirror', 'MIRROR')
_m.use_axis = (False, True, False)
_m.mirror_object = ob_icosphere_014
ob_cylinder_044.location = (0.4259, 0.4034, 0.2375)
ob_cylinder_044.rotation_euler = (0.0, -0.0, 0.5723)
ob_cylinder_044.scale = (0.292, 0.292, 0.292)
_m = ob_cylinder_044.modifiers.new('Mirror', 'MIRROR')
_m.use_axis = (False, True, False)
_m.mirror_object = ob_icosphere_014
ob_cone_019.location = (0.7154, 0.22, 0.9451)
ob_cone_019.rotation_euler = (-0.1405, -0.5632, 0.5623)
ob_cone_019.scale = (0.2817, 0.2817, 0.8189)
ob_cone_018.location = (0.7395, -0.1748, 0.9451)
ob_cone_018.rotation_euler = (-0.252, -0.4751, 0.7435)
ob_cone_018.scale = (0.3156, 0.3156, 0.9177)
ob_cone_017.location = (0.2676, -0.5061, 0.9883)
ob_cone_017.rotation_euler = (-0.2873, -0.4414, 0.2008)
ob_cone_017.scale = (0.3068, 0.3068, 0.8919)
ob_cone_016.location = (0.5568, -0.3635, 0.96)
ob_cone_016.rotation_euler = (-0.2746, -0.4121, 0.9559)
ob_cone_016.scale = (0.2938, 0.2938, 0.8541)
ob_cone_015.location = (0.05067, -0.195, 0.9451)
ob_cone_015.rotation_euler = (-0.1722, -0.5375, 0.9705)
ob_cone_015.scale = (0.2386, 0.2386, 0.6938)
ob_cone_014.location = (-0.01781, -0.3351, 0.9451)
ob_cone_014.rotation_euler = (-0.3575, -0.6345, 0.3738)
ob_cone_014.scale = (0.3611, 0.3611, 1.05)
ob_cone_013.location = (-0.4891, -0.3118, 0.9451)
ob_cone_013.rotation_euler = (-0.4456, -0.4144, 0.228)
ob_cone_013.scale = (0.2639, 0.2639, 0.7671)
ob_cone_012.location = (0.06276, 0.1998, 0.9451)
ob_cone_012.rotation_euler = (-0.1768, -0.2607, 0.2634)
ob_cone_012.scale = (0.2522, 0.2522, 0.7334)
ob_cone_011.location = (-0.2837, 0.083, 0.9451)
ob_cone_011.rotation_euler = (-0.14, -0.2956, 0.654)
ob_cone_011.scale = (0.2645, 0.2645, 0.7691)
ob_cone_010.location = (-0.7429, 0.03466, 0.9451)
ob_cone_010.rotation_euler = (-0.2663, -0.2958, 0.7457)
ob_cone_010.scale = (0.2341, 0.2341, 0.6806)
ob_cone_009.location = (-0.4045, 0.4214, 0.9451)
ob_cone_009.rotation_euler = (-0.3882, -0.2707, 0.5459)
ob_cone_009.scale = (0.2768, 0.2768, 0.8049)
ob_cone_008.location = (-0.09436, 0.4939, 0.9451)
ob_cone_008.rotation_euler = (-0.2232, -0.2889, 0.5125)
ob_cone_008.scale = (0.2522, 0.2522, 0.7332)
ob_cone_007.location = (0.3095, 0.5513, 0.9714)
ob_cone_007.rotation_euler = (-0.439, -0.3555, 0.6718)
ob_cone_007.scale = (0.3229, 0.3229, 0.9388)
ob_cone_006.location = (0.5546, 0.3774, 0.9402)
ob_cone_006.rotation_euler = (-0.1826, -0.471, 0.7108)
ob_cone_006.scale = (0.3442, 0.3442, 1.001)
ob_cone_005.location = (0.7154, 0.0266, 0.9451)
ob_cone_005.rotation_euler = (-0.2598, -0.4098, 0.2448)
ob_cone_005.scale = (0.3636, 0.3636, 1.057)

# ---- collection membership
col_collection.objects.link(ob_sphere_017)
col_collection.objects.link(ob_icosphere_014)
col_collection.objects.link(ob_cylinder_045)
col_collection.objects.link(ob_cylinder_044)
col_collection.objects.link(ob_cone_019)
col_collection.objects.link(ob_cone_018)
col_collection.objects.link(ob_cone_017)
col_collection.objects.link(ob_cone_016)
col_collection.objects.link(ob_cone_015)
col_collection.objects.link(ob_cone_014)
col_collection.objects.link(ob_cone_013)
col_collection.objects.link(ob_cone_012)
col_collection.objects.link(ob_cone_011)
col_collection.objects.link(ob_cone_010)
col_collection.objects.link(ob_cone_009)
col_collection.objects.link(ob_cone_008)
col_collection.objects.link(ob_cone_007)
col_collection.objects.link(ob_cone_006)
col_collection.objects.link(ob_cone_005)

# ---- scene / render settings (as saved in the file)
scene.frame_start = 1; scene.frame_end = 250; scene.frame_set(1)
scene.render.engine = 'BLENDER_EEVEE_NEXT'
scene.cycles.sampling_pattern = 'TABULATED_SOBOL'
scene.cycles.use_light_tree = False
scene.view_settings.view_transform = 'Filmic'
bpy.context.view_layer.update()

# ---- added for rendering (the .blend has no active camera and no usable light): camera, sun
cam_auto = bpy.data.cameras.new('AutoCamera')
cam_auto.lens = 50.0
cam_auto.sensor_width = 36.0
cam_auto.clip_end = 1000.0
ob_auto_camera = bpy.data.objects.new('AutoCamera', cam_auto)
scene.collection.objects.link(ob_auto_camera)
ob_auto_camera.location = (4.43362, -5.25488, 5.09888)
ob_auto_camera.rotation_euler = (1.09748, -7.21219e-08, 0.694738)
scene.camera = ob_auto_camera
light_auto_sun = bpy.data.lights.new('AutoSun', 'SUN')
light_auto_sun.energy = 3.0
light_auto_sun.angle = 0.0523599
ob_auto_sun = bpy.data.objects.new('AutoSun', light_auto_sun)
scene.collection.objects.link(ob_auto_sun)
ob_auto_sun.rotation_euler = (0.872665, 0.174533, 0.523599)
bpy.context.view_layer.update()
